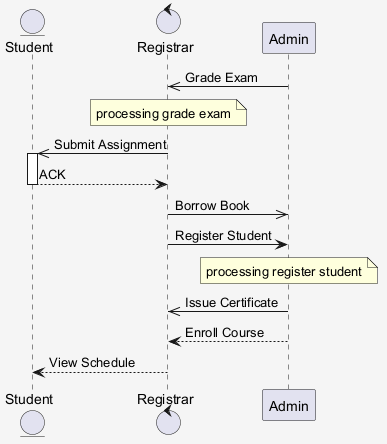

The diagram above was rendered by PlantUML. Its source (embedded in the PNG):
@startuml
skinparam shadowing false
skinparam backgroundColor #F5F5F5
entity "Student" as S
control "Registrar" as R
participant "Admin" as A
A ->> R : Grade Exam
note over R : processing grade exam
R ->> S : Submit Assignment
activate S
S --> R : ACK
deactivate S
R ->> A : Borrow Book
R -> A : Register Student
note over A : processing register student
A ->> R : Issue Certificate
A --> R : Enroll Course
R --> S : View Schedule
@enduml